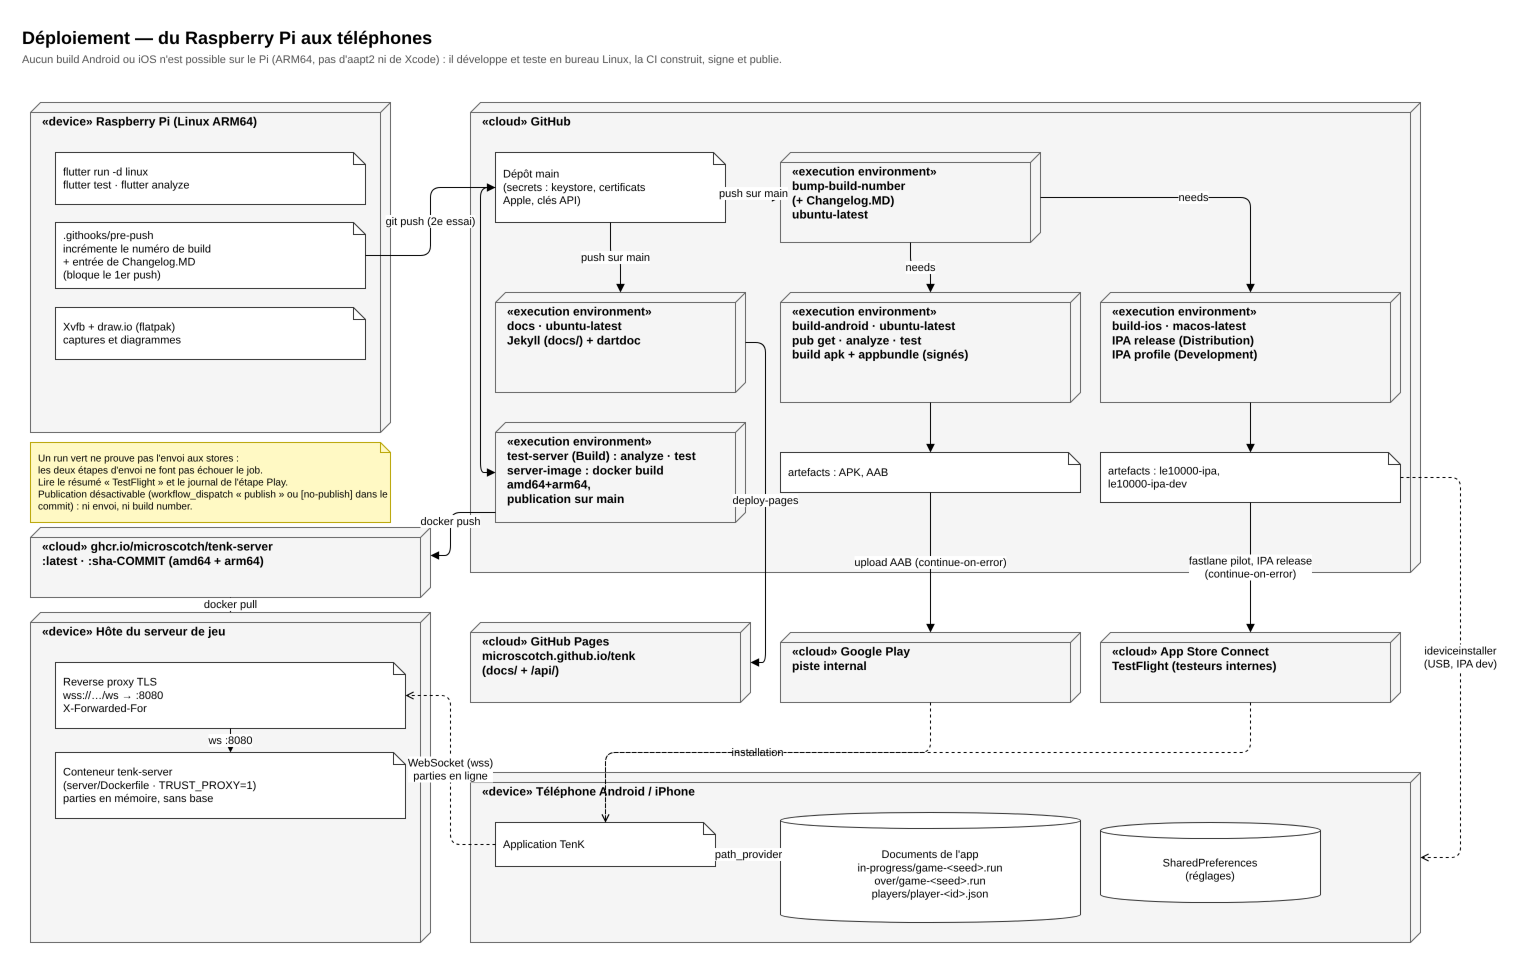

The diagram above was exported from draw.io. Its source (the exported page's mxGraphModel, read from the mxfile embedded in the PNG):
<mxGraphModel dx="1400" dy="900" grid="0" gridSize="10" guides="1" tooltips="1" connect="1" arrows="1" fold="1" page="0" pageScale="1" math="0" shadow="0">
  <root>
    <mxCell id="0" />
    <mxCell id="1" parent="0" />
    <mxCell id="t1" value="Déploiement — du Raspberry Pi aux téléphones" style="text;html=1;fontSize=18;fontStyle=1;align=left;verticalAlign=top;" vertex="1" parent="1">
      <mxGeometry x="30" y="8" width="1200" height="26" as="geometry" />
    </mxCell>
    <mxCell id="t2" value="Aucun build Android ou iOS n'est possible sur le Pi (ARM64, pas d'aapt2 ni de Xcode) : il développe et teste en bureau Linux, la CI construit, signe et publie." style="text;html=1;fontSize=11;fontColor=#555555;align=left;verticalAlign=top;whiteSpace=wrap;" vertex="1" parent="1">
      <mxGeometry x="30" y="34" width="1450" height="32" as="geometry" />
    </mxCell>
    <mxCell id="pi" value="«device» Raspberry Pi (Linux ARM64)" style="shape=cube;size=10;flipH=1;whiteSpace=wrap;html=1;fontSize=12;fontStyle=1;verticalAlign=top;align=left;spacingLeft=10;spacingTop=6;fillColor=#f5f5f5;strokeColor=#666666;" vertex="1" parent="1">
      <mxGeometry x="40" y="90" width="360" height="330" as="geometry" />
    </mxCell>
    <mxCell id="pi1" value="flutter run -d linux&lt;br/&gt;flutter test · flutter analyze" style="shape=note;size=12;whiteSpace=wrap;html=1;fontSize=11;align=left;spacingLeft=6;fillColor=#ffffff;strokeColor=#333333;" vertex="1" parent="1">
      <mxGeometry x="65" y="140" width="310" height="52" as="geometry" />
    </mxCell>
    <mxCell id="pi2" value=".githooks/pre-push&lt;br/&gt;incrémente le numéro de build&lt;br/&gt;+ entrée de Changelog.MD&lt;br/&gt;(bloque le 1er push)" style="shape=note;size=12;whiteSpace=wrap;html=1;fontSize=11;align=left;spacingLeft=6;fillColor=#ffffff;strokeColor=#333333;" vertex="1" parent="1">
      <mxGeometry x="65" y="210" width="310" height="66" as="geometry" />
    </mxCell>
    <mxCell id="pi3" value="Xvfb + draw.io (flatpak)&lt;br/&gt;captures et diagrammes" style="shape=note;size=12;whiteSpace=wrap;html=1;fontSize=11;align=left;spacingLeft=6;fillColor=#ffffff;strokeColor=#333333;" vertex="1" parent="1">
      <mxGeometry x="65" y="295" width="310" height="52" as="geometry" />
    </mxCell>
    <mxCell id="gh" value="«cloud» GitHub" style="shape=cube;size=10;flipH=1;whiteSpace=wrap;html=1;fontSize=12;fontStyle=1;verticalAlign=top;align=left;spacingLeft=10;spacingTop=6;fillColor=#f5f5f5;strokeColor=#666666;" vertex="1" parent="1">
      <mxGeometry x="480" y="90" width="950" height="470" as="geometry" />
    </mxCell>
    <mxCell id="repo" value="Dépôt main&lt;br/&gt;(secrets : keystore, certificats&lt;br/&gt;Apple, clés API)" style="shape=note;size=12;whiteSpace=wrap;html=1;fontSize=11;align=left;spacingLeft=6;fillColor=#ffffff;strokeColor=#333333;" vertex="1" parent="1">
      <mxGeometry x="505" y="140" width="230" height="70" as="geometry" />
    </mxCell>
    <mxCell id="j1" value="«execution environment»&lt;br/&gt;bump-build-number&lt;br/&gt;(+ Changelog.MD)&lt;br/&gt;ubuntu-latest" style="shape=cube;size=10;flipH=1;whiteSpace=wrap;html=1;fontSize=12;fontStyle=1;verticalAlign=top;align=left;spacingLeft=10;spacingTop=6;fillColor=#f5f5f5;strokeColor=#666666;" vertex="1" parent="1">
      <mxGeometry x="790" y="140" width="260" height="90" as="geometry" />
    </mxCell>
    <mxCell id="j2" value="«execution environment»&lt;br/&gt;build-android · ubuntu-latest&lt;br/&gt;pub get · analyze · test&lt;br/&gt;build apk + appbundle (signés)" style="shape=cube;size=10;flipH=1;whiteSpace=wrap;html=1;fontSize=12;fontStyle=1;verticalAlign=top;align=left;spacingLeft=10;spacingTop=6;fillColor=#f5f5f5;strokeColor=#666666;" vertex="1" parent="1">
      <mxGeometry x="790" y="280" width="300" height="110" as="geometry" />
    </mxCell>
    <mxCell id="j3" value="«execution environment»&lt;br/&gt;build-ios · macos-latest&lt;br/&gt;IPA release (Distribution)&lt;br/&gt;IPA profile (Development)" style="shape=cube;size=10;flipH=1;whiteSpace=wrap;html=1;fontSize=12;fontStyle=1;verticalAlign=top;align=left;spacingLeft=10;spacingTop=6;fillColor=#f5f5f5;strokeColor=#666666;" vertex="1" parent="1">
      <mxGeometry x="1110" y="280" width="300" height="110" as="geometry" />
    </mxCell>
    <mxCell id="j4" value="«execution environment»&lt;br/&gt;test-server (Build) : analyze · test&lt;br/&gt;server-image : docker build amd64+arm64,&lt;br/&gt;publication sur main" style="shape=cube;size=10;flipH=1;whiteSpace=wrap;html=1;fontSize=12;fontStyle=1;verticalAlign=top;align=left;spacingLeft=10;spacingTop=6;fillColor=#f5f5f5;strokeColor=#666666;" vertex="1" parent="1">
      <mxGeometry x="505" y="410" width="250" height="100" as="geometry" />
    </mxCell>
    <mxCell id="a1" value="artefacts : APK, AAB" style="shape=note;size=12;whiteSpace=wrap;html=1;fontSize=11;align=left;spacingLeft=6;fillColor=#ffffff;strokeColor=#333333;" vertex="1" parent="1">
      <mxGeometry x="790" y="440" width="300" height="40" as="geometry" />
    </mxCell>
    <mxCell id="a2" value="artefacts : le10000-ipa,&lt;br/&gt;le10000-ipa-dev" style="shape=note;size=12;whiteSpace=wrap;html=1;fontSize=11;align=left;spacingLeft=6;fillColor=#ffffff;strokeColor=#333333;" vertex="1" parent="1">
      <mxGeometry x="1110" y="440" width="300" height="50" as="geometry" />
    </mxCell>
    <mxCell id="dj" value="«execution environment»&lt;br/&gt;docs · ubuntu-latest&lt;br/&gt;Jekyll (docs/) + dartdoc" style="shape=cube;size=10;flipH=1;whiteSpace=wrap;html=1;fontSize=12;fontStyle=1;verticalAlign=top;align=left;spacingLeft=10;spacingTop=6;fillColor=#f5f5f5;strokeColor=#666666;" vertex="1" parent="1">
      <mxGeometry x="505" y="280" width="250" height="100" as="geometry" />
    </mxCell>
    <mxCell id="pg" value="«cloud» GitHub Pages&lt;br/&gt;microscotch.github.io/tenk&lt;br/&gt;(docs/ + /api/)" style="shape=cube;size=10;flipH=1;whiteSpace=wrap;html=1;fontSize=12;fontStyle=1;verticalAlign=top;align=left;spacingLeft=10;spacingTop=6;fillColor=#f5f5f5;strokeColor=#666666;" vertex="1" parent="1">
      <mxGeometry x="480" y="610" width="280" height="80" as="geometry" />
    </mxCell>
    <mxCell id="gp" value="«cloud» Google Play&lt;br/&gt;piste internal" style="shape=cube;size=10;flipH=1;whiteSpace=wrap;html=1;fontSize=12;fontStyle=1;verticalAlign=top;align=left;spacingLeft=10;spacingTop=6;fillColor=#f5f5f5;strokeColor=#666666;" vertex="1" parent="1">
      <mxGeometry x="790" y="620" width="300" height="70" as="geometry" />
    </mxCell>
    <mxCell id="tf" value="«cloud» App Store Connect&lt;br/&gt;TestFlight (testeurs internes)" style="shape=cube;size=10;flipH=1;whiteSpace=wrap;html=1;fontSize=12;fontStyle=1;verticalAlign=top;align=left;spacingLeft=10;spacingTop=6;fillColor=#f5f5f5;strokeColor=#666666;" vertex="1" parent="1">
      <mxGeometry x="1110" y="620" width="300" height="70" as="geometry" />
    </mxCell>
    <mxCell id="ph" value="«device» Téléphone Android / iPhone" style="shape=cube;size=10;flipH=1;whiteSpace=wrap;html=1;fontSize=12;fontStyle=1;verticalAlign=top;align=left;spacingLeft=10;spacingTop=6;fillColor=#f5f5f5;strokeColor=#666666;" vertex="1" parent="1">
      <mxGeometry x="480" y="760" width="950" height="170" as="geometry" />
    </mxCell>
    <mxCell id="app" value="Application TenK" style="shape=note;size=12;whiteSpace=wrap;html=1;fontSize=11;align=left;spacingLeft=6;fillColor=#ffffff;strokeColor=#333333;" vertex="1" parent="1">
      <mxGeometry x="505" y="810" width="220" height="44" as="geometry" />
    </mxCell>
    <mxCell id="fs" value="Documents de l'app&lt;br/&gt;in-progress/game-&amp;lt;seed&amp;gt;.run&lt;br/&gt;over/game-&amp;lt;seed&amp;gt;.run&lt;br/&gt;players/player-&amp;lt;id&amp;gt;.json" style="shape=cylinder3;whiteSpace=wrap;html=1;boundedLbl=1;backgroundOutline=1;size=8;fontSize=11;fillColor=#ffffff;strokeColor=#333333;" vertex="1" parent="1">
      <mxGeometry x="790" y="800" width="300" height="110" as="geometry" />
    </mxCell>
    <mxCell id="sp" value="SharedPreferences&lt;br/&gt;(réglages)" style="shape=cylinder3;whiteSpace=wrap;html=1;boundedLbl=1;backgroundOutline=1;size=8;fontSize=11;fillColor=#ffffff;strokeColor=#333333;" vertex="1" parent="1">
      <mxGeometry x="1110" y="810" width="220" height="80" as="geometry" />
    </mxCell>
    <mxCell id="srv" value="«device» Hôte du serveur de jeu" style="shape=cube;size=10;flipH=1;whiteSpace=wrap;html=1;fontSize=12;fontStyle=1;verticalAlign=top;align=left;spacingLeft=10;spacingTop=6;fillColor=#f5f5f5;strokeColor=#666666;" vertex="1" parent="1">
      <mxGeometry x="40" y="600" width="400" height="330" as="geometry" />
    </mxCell>
    <mxCell id="px" value="Reverse proxy TLS&lt;br/&gt;wss://…/ws → :8080&lt;br/&gt;X-Forwarded-For" style="shape=note;size=12;whiteSpace=wrap;html=1;fontSize=11;align=left;spacingLeft=6;fillColor=#ffffff;strokeColor=#333333;" vertex="1" parent="1">
      <mxGeometry x="65" y="650" width="350" height="66" as="geometry" />
    </mxCell>
    <mxCell id="dk" value="Conteneur tenk-server&lt;br/&gt;(server/Dockerfile · TRUST_PROXY=1)&lt;br/&gt;parties en mémoire, sans base" style="shape=note;size=12;whiteSpace=wrap;html=1;fontSize=11;align=left;spacingLeft=6;fillColor=#ffffff;strokeColor=#333333;" vertex="1" parent="1">
      <mxGeometry x="65" y="740" width="350" height="66" as="geometry" />
    </mxCell>
    <mxCell id="e1" value="ws :8080" style="endArrow=block;endFill=1;html=1;fontSize=11;labelBackgroundColor=#ffffff;rounded=1;edgeStyle=orthogonalEdgeStyle;" edge="1" parent="1" source="px" target="dk">
      <mxGeometry relative="1" as="geometry" />
    </mxCell>
    <mxCell id="e2" value="WebSocket (wss)&lt;br/&gt;parties en ligne" style="endArrow=open;endFill=0;dashed=1;html=1;fontSize=11;labelBackgroundColor=#ffffff;rounded=1;edgeStyle=orthogonalEdgeStyle;exitX=0;exitY=0.5;entryX=1;entryY=0.5;" edge="1" parent="1" source="app" target="px">
      <mxGeometry relative="1" as="geometry">
        <Array as="points">
          <mxPoint x="460" y="832" />
          <mxPoint x="460" y="683" />
        </Array>
      </mxGeometry>
    </mxCell>
    <mxCell id="e3" value="git push (2e essai)" style="endArrow=block;endFill=1;html=1;fontSize=11;labelBackgroundColor=#ffffff;rounded=1;edgeStyle=orthogonalEdgeStyle;" edge="1" parent="1" source="pi2" target="repo">
      <mxGeometry relative="1" as="geometry" />
    </mxCell>
    <mxCell id="e4" value="push sur main" style="endArrow=block;endFill=1;html=1;fontSize=11;labelBackgroundColor=#ffffff;rounded=1;edgeStyle=orthogonalEdgeStyle;" edge="1" parent="1" source="repo" target="j1">
      <mxGeometry relative="1" as="geometry" />
    </mxCell>
    <mxCell id="e5" value="needs" style="endArrow=block;endFill=1;html=1;fontSize=11;labelBackgroundColor=#ffffff;rounded=1;edgeStyle=orthogonalEdgeStyle;" edge="1" parent="1" source="j1" target="j2">
      <mxGeometry relative="1" as="geometry" />
    </mxCell>
    <mxCell id="e6" value="push sur main" style="endArrow=block;endFill=1;html=1;fontSize=11;labelBackgroundColor=#ffffff;rounded=1;edgeStyle=orthogonalEdgeStyle;" edge="1" parent="1" source="repo" target="dj">
      <mxGeometry relative="1" as="geometry" />
    </mxCell>
    <mxCell id="e7" value="" style="endArrow=block;endFill=1;html=1;fontSize=11;labelBackgroundColor=#ffffff;rounded=1;edgeStyle=orthogonalEdgeStyle;exitX=0;exitY=0.5;entryX=0;entryY=0.5;" edge="1" parent="1" source="repo" target="j4">
      <mxGeometry relative="1" as="geometry">
        <Array as="points">
          <mxPoint x="490" y="175" />
          <mxPoint x="490" y="460" />
        </Array>
      </mxGeometry>
    </mxCell>
    <mxCell id="e8" value="deploy-pages" style="endArrow=block;endFill=1;html=1;fontSize=11;labelBackgroundColor=#ffffff;rounded=1;edgeStyle=orthogonalEdgeStyle;exitX=1;exitY=0.5;entryX=1;entryY=0.5;" edge="1" parent="1" source="dj" target="pg">
      <mxGeometry relative="1" as="geometry">
        <Array as="points">
          <mxPoint x="775" y="330" />
          <mxPoint x="775" y="650" />
        </Array>
      </mxGeometry>
    </mxCell>
    <mxCell id="e9" value="needs" style="endArrow=block;endFill=1;html=1;fontSize=11;labelBackgroundColor=#ffffff;rounded=1;edgeStyle=orthogonalEdgeStyle;" edge="1" parent="1" source="j1" target="j3">
      <mxGeometry relative="1" as="geometry">
        <Array as="points">
          <mxPoint x="1260" y="185" />
        </Array>
      </mxGeometry>
    </mxCell>
    <mxCell id="e10" value="" style="endArrow=block;endFill=1;html=1;fontSize=11;labelBackgroundColor=#ffffff;rounded=1;edgeStyle=orthogonalEdgeStyle;" edge="1" parent="1" source="j2" target="a1">
      <mxGeometry relative="1" as="geometry" />
    </mxCell>
    <mxCell id="e11" value="" style="endArrow=block;endFill=1;html=1;fontSize=11;labelBackgroundColor=#ffffff;rounded=1;edgeStyle=orthogonalEdgeStyle;" edge="1" parent="1" source="j3" target="a2">
      <mxGeometry relative="1" as="geometry" />
    </mxCell>
    <mxCell id="e12" value="upload AAB (continue-on-error)" style="endArrow=block;endFill=1;html=1;fontSize=11;labelBackgroundColor=#ffffff;rounded=1;edgeStyle=orthogonalEdgeStyle;" edge="1" parent="1" source="a1" target="gp">
      <mxGeometry relative="1" as="geometry" />
    </mxCell>
    <mxCell id="e13" value="fastlane pilot, IPA release&lt;br/&gt;(continue-on-error)" style="endArrow=block;endFill=1;html=1;fontSize=11;labelBackgroundColor=#ffffff;rounded=1;edgeStyle=orthogonalEdgeStyle;" edge="1" parent="1" source="a2" target="tf">
      <mxGeometry relative="1" as="geometry" />
    </mxCell>
    <mxCell id="e14" value="installation" style="endArrow=open;endFill=0;dashed=1;html=1;fontSize=11;labelBackgroundColor=#ffffff;rounded=1;" edge="1" parent="1" source="gp" target="app">
      <mxGeometry relative="1" as="geometry">
        <Array as="points">
          <mxPoint x="940" y="740" />
          <mxPoint x="615" y="740" />
        </Array>
      </mxGeometry>
    </mxCell>
    <mxCell id="e15" value="" style="endArrow=open;endFill=0;dashed=1;html=1;fontSize=11;labelBackgroundColor=#ffffff;rounded=1;" edge="1" parent="1" source="tf" target="app">
      <mxGeometry relative="1" as="geometry">
        <Array as="points">
          <mxPoint x="1260" y="740" />
          <mxPoint x="615" y="740" />
        </Array>
      </mxGeometry>
    </mxCell>
    <mxCell id="e16" value="ideviceinstaller&lt;br/&gt;(USB, IPA dev)" style="endArrow=open;endFill=0;dashed=1;html=1;fontSize=11;labelBackgroundColor=#ffffff;rounded=1;" edge="1" parent="1" source="a2" target="ph">
      <mxGeometry relative="1" as="geometry">
        <Array as="points">
          <mxPoint x="1470" y="465" />
          <mxPoint x="1470" y="845" />
        </Array>
      </mxGeometry>
    </mxCell>
    <mxCell id="e17" value="path_provider" style="endArrow=open;endFill=0;dashed=1;html=1;fontSize=11;labelBackgroundColor=#ffffff;rounded=1;" edge="1" parent="1" source="app" target="fs">
      <mxGeometry relative="1" as="geometry" />
    </mxCell>
    <mxCell id="n" value="Un run vert ne prouve pas l'envoi aux stores :&lt;br/&gt;les deux étapes d'envoi ne font pas échouer le job.&lt;br/&gt;Lire le résumé « TestFlight » et le journal de l'étape Play.&lt;br/&gt;Publication désactivable (workflow_dispatch « publish » ou [no-publish] dans le commit) : ni envoi, ni build number." style="shape=note;size=10;whiteSpace=wrap;html=1;align=left;spacingLeft=6;fontSize=10;fillColor=#fff9c4;strokeColor=#b8a400;" vertex="1" parent="1">
      <mxGeometry x="40" y="430" width="360" height="80" as="geometry" />
    </mxCell>
    <mxCell id="ghcr" value="«cloud» ghcr.io/microscotch/tenk-server&lt;br/&gt;:latest · :sha-COMMIT  (amd64 + arm64)" style="shape=cube;size=10;flipH=1;whiteSpace=wrap;html=1;fontSize=12;fontStyle=1;verticalAlign=top;align=left;spacingLeft=10;spacingTop=6;fillColor=#f5f5f5;strokeColor=#666666;" vertex="1" parent="1">
      <mxGeometry x="40" y="515" width="400" height="70" as="geometry" />
    </mxCell>
    <mxCell id="e18" value="docker push" style="endArrow=block;endFill=1;html=1;fontSize=11;labelBackgroundColor=#ffffff;rounded=1;edgeStyle=orthogonalEdgeStyle;exitX=0;exitY=0.9;entryX=1;entryY=0.4;" edge="1" parent="1" source="j4" target="ghcr">
      <mxGeometry relative="1" as="geometry">
        <Array as="points">
          <mxPoint x="460" y="500" />
          <mxPoint x="460" y="543" />
        </Array>
      </mxGeometry>
    </mxCell>
    <mxCell id="e19" value="docker pull" style="endArrow=block;endFill=1;html=1;fontSize=11;labelBackgroundColor=#ffffff;rounded=1;edgeStyle=orthogonalEdgeStyle;" edge="1" parent="1" source="ghcr" target="srv">
      <mxGeometry relative="1" as="geometry" />
    </mxCell>
  </root>
</mxGraphModel>